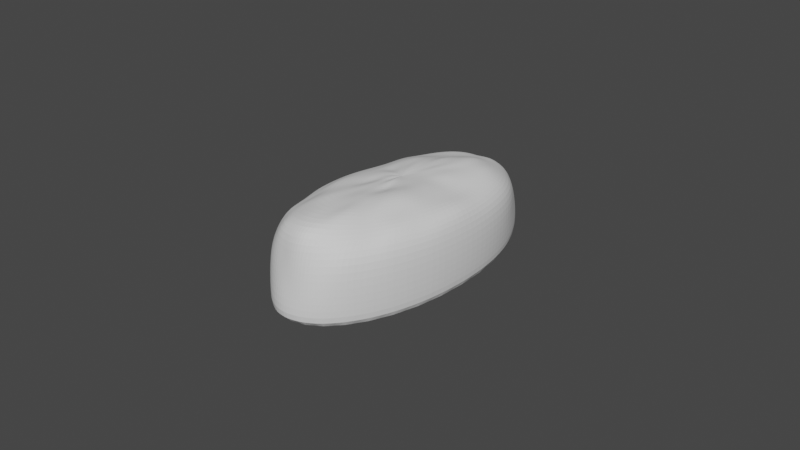 # Source: Bread.blend  (saved by Blender 3.5.10; exported with 4.5.12 LTS)
import bpy
from mathutils import Matrix  # noqa: F401  (used for matrix-valued properties, if any)

bpy.ops.wm.read_factory_settings(use_empty=True)
scene = bpy.context.scene
scene.name = 'Scene'

# ---- collections
col_collection = bpy.data.collections.new('Collection'); scene.collection.children.link(col_collection)

# ---- world
world_world = bpy.data.worlds.new('World'); scene.world = world_world
world_world.use_nodes = True; world_world.node_tree.nodes.clear()
_N = world_world.node_tree.nodes; _L = world_world.node_tree.links
n0 = _N.new('ShaderNodeOutputWorld'); n0.name = 'World Output'; n0.location = (300, 300)
n1 = _N.new('ShaderNodeBackground'); n1.name = 'Background'; n1.location = (10, 300)
n1.inputs[0].default_value = (0.05088, 0.05088, 0.05088, 1.0)
_L.new(n1.outputs[0], n0.inputs[0])
n0.is_active_output = True
world_world.color = (0.05088, 0.05088, 0.05088)
world_world.use_sun_shadow = False
world_world.sun_shadow_jitter_overblur = 0.0

# ---- meshes
me_sphere = bpy.data.meshes.new('Sphere')
me_sphere.from_pydata([(0.001335, 0.9777, 0.2007), (0.003935, 0.9314, 0.01836), (-0.0001362, 0.9103, -0.1277), (0.007562, 0.7181, -0.316), (0.09611, 0.9617, 0.2041), (0.0809, 0.9271, 0.02625), (0.07423, 0.8903, -0.1213), (0.08878, 0.8542, -0.2666), (0.07882, 0.6993, -0.3008), (0.05896, 0.5205, -0.3162), (0.04484, 0.3834, -0.2969), (0.03395, 0.2491, -0.2969), (0.01552, 0.1059, -0.2863), (0.1877, 0.9063, 0.2055), (0.1697, 0.893, 0.03095), (0.177, 0.8674, -0.1211), (0.1704, 0.8115, -0.2595), (0.1451, 0.6662, -0.2751), (0.1104, 0.5046, -0.3219), (0.08325, 0.3636, -0.2967), (0.05775, 0.2388, -0.2947), (0.02624, 0.09984, -0.2864), (0.2722, 0.8161, 0.2077), (0.2675, 0.8232, 0.03342), (0.2651, 0.7909, -0.1198), (0.2362, 0.707, -0.224), (0.2087, 0.6202, -0.2674), (0.1558, 0.4641, -0.3024), (0.1174, 0.3272, -0.2926), (0.08099, 0.213, -0.2819), (0.03637, 0.08916, -0.2885), (0.3464, 0.6945, 0.2113), (0.3496, 0.7067, 0.03553), (0.3368, 0.674, -0.1175), (0.3061, 0.6149, -0.2294), (0.2465, 0.498, -0.232), (0.1998, 0.3877, -0.2899), (0.144, 0.2777, -0.2836), (0.1012, 0.1793, -0.2662), (0.04566, 0.07386, -0.2895), (0.4074, 0.5461, 0.2142), (0.4153, 0.5567, 0.03836), (0.3934, 0.5282, -0.1106), (0.3458, 0.4663, -0.191), (0.293, 0.39, -0.2356), (0.2356, 0.3087, -0.2885), (0.1692, 0.2141, -0.2738), (0.1172, 0.1416, -0.2658), (0.05375, 0.05379, -0.2871), (0.4528, 0.3765, 0.2169), (0.4486, 0.3736, 0.05012), (0.4223, 0.3522, -0.0875), (0.3909, 0.3254, -0.2041), (0.3161, 0.2637, -0.2242), (0.2608, 0.2099, -0.2779), (0.1877, 0.1495, -0.265), (0.1283, 0.08831, -0.2748), (0.06028, 0.03073, -0.2803), (0.4811, 0.1923, 0.2206), (0.4746, 0.1887, 0.05394), (0.4485, 0.1766, -0.08951), (0.402, 0.1653, -0.1824), (0.3344, 0.1337, -0.2293), (0.2697, 0.1037, -0.2495), (0.2007, 0.07011, -0.2594), (0.1358, 0.03576, -0.2764), (0.06466, 0.006029, -0.2785), (0.4908, 0.0004786, 0.2232), (0.4802, 0.002509, 0.05821), (0.4744, 0.001967, -0.1057), (0.4003, 0.004024, -0.1686), (0.3368, 0.001628, -0.2149), (0.2728, -0.004098, -0.2342), (0.2037, -0.009817, -0.2564), (0.139, -0.01904, -0.2683), (0.06665, -0.01853, -0.2794), (0.4898, -0.1925, 0.2256), (0.4628, -0.1817, 0.05994), (0.45, -0.1755, -0.0823), (0.3892, -0.151, -0.1528), (0.3301, -0.1301, -0.1983), (0.2635, -0.1094, -0.2223), (0.1981, -0.0881, -0.2528), (0.1329, -0.06777, -0.2498), (0.06599, -0.04213, -0.276), (0.4337, -0.3571, 0.2113), (0.4369, -0.3509, 0.06686), (0.4296, -0.349, -0.08568), (0.3685, -0.302, -0.1479), (0.3058, -0.2542, -0.1897), (0.2475, -0.2098, -0.2191), (0.1887, -0.1626, -0.2499), (0.1275, -0.1158, -0.253), (0.06259, -0.06373, -0.2747), (0.4029, -0.5427, 0.2213), (0.3964, -0.5447, 0.06202), (0.3779, -0.4957, -0.07573), (0.3395, -0.4469, -0.1604), (0.2806, -0.3762, -0.1951), (0.2271, -0.3086, -0.2263), (0.174, -0.2329, -0.2486), (0.1184, -0.1602, -0.2589), (0.05767, -0.08527, -0.2737), (0.3385, -0.6789, 0.2182), (0.3198, -0.6741, 0.0585), (0.3482, -0.6514, -0.1045), (0.2916, -0.5579, -0.1478), (0.2358, -0.4677, -0.1791), (0.195, -0.3959, -0.2191), (0.1513, -0.2978, -0.258), (0.1036, -0.1998, -0.2597), (0.05121, -0.1026, -0.2765), (0.2678, -0.7986, 0.2344), (0.2539, -0.7971, 0.05551), (0.278, -0.7446, -0.08564), (0.2406, -0.6617, -0.1572), (0.1855, -0.5443, -0.1763), (0.1512, -0.4559, -0.2078), (0.1218, -0.3481, -0.2497), (0.08416, -0.2327, -0.2666), (0.04387, -0.1175, -0.2777), (0.1832, -0.9058, 0.2208), (0.1788, -0.9076, 0.05872), (0.1703, -0.8165, -0.06825), (0.1664, -0.7389, -0.1656), (0.1291, -0.6092, -0.1782), (0.104, -0.502, -0.2068), (0.0861, -0.3834, -0.2432), (0.06018, -0.2569, -0.2704), (0.03397, -0.129, -0.277), (0.08532, -0.9329, 0.1993), (0.08782, -0.9418, 0.06576), (0.08942, -0.8955, -0.07626), (0.08072, -0.7728, -0.1597), (0.06458, -0.6612, -0.1796), (0.05307, -0.5371, -0.2061), (0.04578, -0.4066, -0.2453), (0.03372, -0.2722, -0.2667), (0.0216, -0.1348, -0.2769), (-0.002165, -0.9421, 0.1887), (-0.003459, -0.9445, 0.06994), (-0.003863, -0.8802, -0.04911), (-0.00281, -0.7812, -0.1572), (-0.001674, -0.6712, -0.1826), (0.0003732, -0.5464, -0.219), (0.0066, -0.4194, -0.2645), (0.006549, -0.2778, -0.2678), (0.00871, -0.1376, -0.2747), (-0.08813, -0.9437, 0.198), (-0.08398, -0.935, 0.07103), (-0.0896, -0.8864, -0.07166), (-0.08243, -0.7864, -0.1705), (-0.06689, -0.663, -0.1916), (-0.05508, -0.5607, -0.2317), (-0.03462, -0.412, -0.2662), (-0.02078, -0.2741, -0.2696), (-0.004174, -0.1357, -0.2733), (-0.1908, -0.911, 0.2214), (-0.1751, -0.8996, 0.06369), (-0.1691, -0.8502, -0.0871), (-0.1539, -0.7399, -0.159), (-0.1324, -0.6323, -0.2089), (-0.1131, -0.5497, -0.2595), (-0.07978, -0.3914, -0.2692), (-0.04708, -0.2599, -0.2701), (-0.01626, -0.1291, -0.273), (-0.275, -0.8208, 0.2252), (-0.258, -0.8176, 0.05627), (-0.2372, -0.7697, -0.08824), (-0.2254, -0.6756, -0.1701), (-0.1951, -0.5746, -0.2249), (-0.1586, -0.4724, -0.2659), (-0.1202, -0.3516, -0.2731), (-0.06889, -0.2346, -0.2783), (-0.02673, -0.1183, -0.2718), (-0.3459, -0.6941, 0.223), (-0.3307, -0.696, 0.05458), (-0.328, -0.6791, -0.1006), (-0.2942, -0.5831, -0.1824), (-0.2529, -0.4943, -0.2506), (-0.1971, -0.3916, -0.2603), (-0.1463, -0.299, -0.2671), (-0.0854, -0.202, -0.2784), (-0.03432, -0.1036, -0.2716), (0.006948, -0.0166, -0.2736), (-0.4061, -0.5451, 0.2231), (-0.408, -0.5538, 0.05328), (-0.405, -0.5446, -0.1115), (-0.3524, -0.4735, -0.2047), (-0.2907, -0.3869, -0.2445), (-0.2298, -0.3165, -0.2576), (-0.162, -0.2362, -0.2756), (-0.09835, -0.1623, -0.2757), (-0.04007, -0.08562, -0.2731), (-0.4505, -0.3753, 0.221), (-0.4593, -0.3827, 0.04986), (-0.4503, -0.3755, -0.1167), (-0.3874, -0.3254, -0.202), (-0.3162, -0.2748, -0.2346), (-0.2453, -0.2171, -0.2582), (-0.1748, -0.1659, -0.2792), (-0.1075, -0.1165, -0.2737), (-0.04505, -0.0649, -0.2747), (-0.4776, -0.1912, 0.2159), (-0.4864, -0.1949, 0.04545), (-0.4762, -0.1911, -0.1214), (-0.4116, -0.1638, -0.2061), (-0.3302, -0.1372, -0.2245), (-0.2583, -0.1163, -0.2493), (-0.1817, -0.09028, -0.2704), (-0.1136, -0.06702, -0.2774), (-0.0485, -0.04181, -0.2757), (-0.4865, 0.0001494, 0.2113), (-0.4949, 0.0002622, 0.03899), (-0.4839, 0.0004845, -0.1292), (-0.4385, 0.004805, -0.231), (-0.3366, -0.006218, -0.2377), (-0.2605, -0.01014, -0.2642), (-0.1846, -0.01295, -0.2817), (-0.1174, -0.01588, -0.281), (-0.05003, -0.01749, -0.2777), (-0.477, 0.1915, 0.2087), (-0.485, 0.1953, 0.03195), (-0.4743, 0.1917, -0.1419), (-0.4269, 0.1727, -0.2288), (-0.3337, 0.1264, -0.2571), (-0.2553, 0.09575, -0.2784), (-0.1826, 0.06333, -0.291), (-0.1167, 0.03497, -0.2845), (-0.0497, 0.006668, -0.2793), (-0.4494, 0.3754, 0.2055), (-0.457, 0.3828, 0.0255), (-0.4468, 0.3755, -0.153), (-0.3889, 0.3232, -0.2295), (-0.311, 0.2505, -0.2765), (-0.2431, 0.1976, -0.2988), (-0.1728, 0.1418, -0.3018), (-0.108, 0.08753, -0.2852), (-0.04703, 0.02985, -0.2825), (-0.4046, 0.5449, 0.2019), (-0.4117, 0.5556, 0.01696), (-0.4027, 0.545, -0.1657), (-0.3508, 0.4719, -0.2617), (-0.2778, 0.3664, -0.2669), (-0.2212, 0.2809, -0.3101), (-0.1589, 0.2011, -0.3128), (-0.0964, 0.1296, -0.2894), (-0.04162, 0.05193, -0.2869), (-0.3443, 0.6935, 0.1982), (-0.3505, 0.7071, 0.00959), (-0.3404, 0.6879, -0.1722), (-0.2867, 0.5734, -0.2386), (-0.2294, 0.4865, -0.2922), (-0.1857, 0.3687, -0.3198), (-0.1313, 0.2591, -0.3187), (-0.08148, 0.1647, -0.2873), (-0.03389, 0.07218, -0.2916), (-0.2706, 0.8155, 0.1953), (-0.2721, 0.8285, 0.004487), (-0.2769, 0.8113, -0.1789), (-0.238, 0.695, -0.2628), (-0.1933, 0.5451, -0.2971), (-0.1447, 0.4573, -0.3096), (-0.09986, 0.3083, -0.3193), (-0.06439, 0.1956, -0.2789), (-0.02512, 0.09014, -0.298), (-0.1862, 0.906, 0.1959), (-0.1782, 0.9149, 0.004662), (-0.1622, 0.8772, -0.1664), (-0.186, 0.7738, -0.2604), (-0.1296, 0.6427, -0.3331), (-0.1011, 0.4882, -0.3195), (-0.06762, 0.3511, -0.3141), (-0.04228, 0.2245, -0.2846), (-0.01611, 0.1018, -0.3003), (-0.09342, 0.959, 0.1964), (-0.08164, 0.9382, 0.009888), (-0.06621, 0.9008, -0.1401), (-0.08514, 0.8721, -0.301), (-0.06653, 0.6861, -0.3102), (-0.04671, 0.5134, -0.3112), (-0.029, 0.3777, -0.3165), (-0.0175, 0.2426, -0.2919), (-0.00652, 0.1072, -0.296), (0.005576, 0.8738, -0.2816), (0.007412, 0.5258, -0.3106), (0.008119, 0.3894, -0.3059), (0.008659, 0.2502, -0.2959), (0.004543, 0.1081, -0.2892), (0.09255, 0.927, 0.3185), (0.1811, 0.8738, 0.3201), (0.2628, 0.7872, 0.323), (0.3346, 0.6701, 0.3266), (0.3937, 0.5271, 0.3295), (0.4377, 0.3636, 0.3329), (0.465, 0.1858, 0.3367), (0.4744, 0.0007655, 0.3393), (0.4654, -0.1845, 0.3409), (0.4548, -0.378, 0.3122), (0.4167, -0.5577, 0.3147), (0.3443, -0.6881, 0.3552), (0.2731, -0.8094, 0.3974), (0.1812, -0.8782, 0.3493), (0.09336, -0.938, 0.3655), (0.0009602, -0.9601, 0.3809), (-0.09371, -0.9374, 0.3708), (-0.1837, -0.8795, 0.3595), (-0.2626, -0.7872, 0.3475), (-0.333, -0.6681, 0.3436), (-0.3909, -0.5247, 0.3431), (-0.4337, -0.3613, 0.3408), (-0.4598, -0.1842, 0.3364), (-0.4682, -6.566e-05, 0.3318), (-0.459, 0.184, 0.3283), (-0.4324, 0.3609, 0.3256), (-0.3893, 0.524, 0.3229), (-0.3312, 0.6671, 0.3199), (-0.2603, 0.7847, 0.3173), (-0.1792, 0.8722, 0.3163), (-0.0911, 0.9262, 0.3164), (0.0006786, 0.9447, 0.3176)], [], [(286, 285, 9, 10), (287, 286, 10, 11), (288, 287, 11, 12), (1, 0, 4, 5), (184, 288, 12), (2, 1, 5, 6), (284, 2, 6, 7), (3, 284, 7, 8), (285, 3, 8, 9), (9, 8, 17, 18), (10, 9, 18, 19), (11, 10, 19, 20), (12, 11, 20, 21), (5, 4, 13, 14), (184, 12, 21), (6, 5, 14, 15), (7, 6, 15, 16), (8, 7, 16, 17), (291, 290, 289, 320, 319, 318, 317, 316, 315, 314, 313, 312, 311, 310, 309, 308, 307, 306, 305, 304, 303, 302, 301, 300, 299, 298, 297, 296, 295, 294, 293, 292), (184, 21, 30), (15, 14, 23, 24), (16, 15, 24, 25), (17, 16, 25, 26), (18, 17, 26, 27), (19, 18, 27, 28), (20, 19, 28, 29), (21, 20, 29, 30), (14, 13, 22, 23), (28, 27, 36, 37), (29, 28, 37, 38), (30, 29, 38, 39), (23, 22, 31, 32), (184, 30, 39), (24, 23, 32, 33), (25, 24, 33, 34), (26, 25, 34, 35), (27, 26, 35, 36), (33, 32, 41, 42), (34, 33, 42, 43), (35, 34, 43, 44), (36, 35, 44, 45), (37, 36, 45, 46), (38, 37, 46, 47), (39, 38, 47, 48), (32, 31, 40, 41), (184, 39, 48), (46, 45, 54, 55), (47, 46, 55, 56), (48, 47, 56, 57), (41, 40, 49, 50), (184, 48, 57), (42, 41, 50, 51), (43, 42, 51, 52), (44, 43, 52, 53), (45, 44, 53, 54), (52, 51, 60, 61), (53, 52, 61, 62), (54, 53, 62, 63), (55, 54, 63, 64), (56, 55, 64, 65), (57, 56, 65, 66), (50, 49, 58, 59), (184, 57, 66), (51, 50, 59, 60), (65, 64, 73, 74), (66, 65, 74, 75), (59, 58, 67, 68), (184, 66, 75), (60, 59, 68, 69), (61, 60, 69, 70), (62, 61, 70, 71), (63, 62, 71, 72), (64, 63, 72, 73), (71, 70, 79, 80), (72, 71, 80, 81), (73, 72, 81, 82), (74, 73, 82, 83), (75, 74, 83, 84), (68, 67, 76, 77), (184, 75, 84), (69, 68, 77, 78), (70, 69, 78, 79), (84, 83, 92, 93), (77, 76, 85, 86), (184, 84, 93), (78, 77, 86, 87), (79, 78, 87, 88), (80, 79, 88, 89), (81, 80, 89, 90), (82, 81, 90, 91), (83, 82, 91, 92), (89, 88, 97, 98), (90, 89, 98, 99), (91, 90, 99, 100), (92, 91, 100, 101), (93, 92, 101, 102), (86, 85, 94, 95), (184, 93, 102), (87, 86, 95, 96), (88, 87, 96, 97), (102, 101, 110, 111), (95, 94, 103, 104), (184, 102, 111), (96, 95, 104, 105), (97, 96, 105, 106), (98, 97, 106, 107), (99, 98, 107, 108), (100, 99, 108, 109), (101, 100, 109, 110), (108, 107, 116, 117), (109, 108, 117, 118), (110, 109, 118, 119), (111, 110, 119, 120), (104, 103, 112, 113), (184, 111, 120), (105, 104, 113, 114), (106, 105, 114, 115), (107, 106, 115, 116), (113, 112, 121, 122), (184, 120, 129), (114, 113, 122, 123), (115, 114, 123, 124), (116, 115, 124, 125), (117, 116, 125, 126), (118, 117, 126, 127), (119, 118, 127, 128), (120, 119, 128, 129), (126, 125, 134, 135), (127, 126, 135, 136), (128, 127, 136, 137), (129, 128, 137, 138), (122, 121, 130, 131), (184, 129, 138), (123, 122, 131, 132), (124, 123, 132, 133), (125, 124, 133, 134), (184, 138, 147), (132, 131, 140, 141), (133, 132, 141, 142), (134, 133, 142, 143), (135, 134, 143, 144), (136, 135, 144, 145), (137, 136, 145, 146), (138, 137, 146, 147), (131, 130, 139, 140), (145, 144, 153, 154), (146, 145, 154, 155), (147, 146, 155, 156), (140, 139, 148, 149), (184, 147, 156), (141, 140, 149, 150), (142, 141, 150, 151), (143, 142, 151, 152), (144, 143, 152, 153), (151, 150, 159, 160), (152, 151, 160, 161), (153, 152, 161, 162), (154, 153, 162, 163), (155, 154, 163, 164), (156, 155, 164, 165), (149, 148, 157, 158), (184, 156, 165), (150, 149, 158, 159), (164, 163, 172, 173), (165, 164, 173, 174), (158, 157, 166, 167), (184, 165, 174), (159, 158, 167, 168), (160, 159, 168, 169), (161, 160, 169, 170), (162, 161, 170, 171), (163, 162, 171, 172), (169, 168, 177, 178), (170, 169, 178, 179), (171, 170, 179, 180), (172, 171, 180, 181), (173, 172, 181, 182), (174, 173, 182, 183), (167, 166, 175, 176), (184, 174, 183), (168, 167, 176, 177), (182, 181, 191, 192), (183, 182, 192, 193), (176, 175, 185, 186), (184, 183, 193), (177, 176, 186, 187), (178, 177, 187, 188), (179, 178, 188, 189), (180, 179, 189, 190), (181, 180, 190, 191), (189, 188, 197, 198), (190, 189, 198, 199), (191, 190, 199, 200), (192, 191, 200, 201), (193, 192, 201, 202), (186, 185, 194, 195), (184, 193, 202), (187, 186, 195, 196), (188, 187, 196, 197), (202, 201, 210, 211), (195, 194, 203, 204), (184, 202, 211), (196, 195, 204, 205), (197, 196, 205, 206), (198, 197, 206, 207), (199, 198, 207, 208), (200, 199, 208, 209), (201, 200, 209, 210), (207, 206, 215, 216), (208, 207, 216, 217), (209, 208, 217, 218), (210, 209, 218, 219), (211, 210, 219, 220), (204, 203, 212, 213), (184, 211, 220), (205, 204, 213, 214), (206, 205, 214, 215), (220, 219, 228, 229), (213, 212, 221, 222), (184, 220, 229), (214, 213, 222, 223), (215, 214, 223, 224), (216, 215, 224, 225), (217, 216, 225, 226), (218, 217, 226, 227), (219, 218, 227, 228), (226, 225, 234, 235), (227, 226, 235, 236), (228, 227, 236, 237), (229, 228, 237, 238), (222, 221, 230, 231), (184, 229, 238), (223, 222, 231, 232), (224, 223, 232, 233), (225, 224, 233, 234), (184, 238, 247), (232, 231, 240, 241), (233, 232, 241, 242), (234, 233, 242, 243), (235, 234, 243, 244), (236, 235, 244, 245), (237, 236, 245, 246), (238, 237, 246, 247), (231, 230, 239, 240), (245, 244, 253, 254), (246, 245, 254, 255), (247, 246, 255, 256), (240, 239, 248, 249), (184, 247, 256), (241, 240, 249, 250), (242, 241, 250, 251), (243, 242, 251, 252), (244, 243, 252, 253), (250, 249, 258, 259), (251, 250, 259, 260), (252, 251, 260, 261), (253, 252, 261, 262), (254, 253, 262, 263), (255, 254, 263, 264), (256, 255, 264, 265), (249, 248, 257, 258), (184, 256, 265), (263, 262, 271, 272), (264, 263, 272, 273), (265, 264, 273, 274), (258, 257, 266, 267), (184, 265, 274), (259, 258, 267, 268), (260, 259, 268, 269), (261, 260, 269, 270), (262, 261, 270, 271), (269, 268, 277, 278), (270, 269, 278, 279), (271, 270, 279, 280), (272, 271, 280, 281), (273, 272, 281, 282), (274, 273, 282, 283), (267, 266, 275, 276), (184, 274, 283), (268, 267, 276, 277), (282, 281, 286, 287), (283, 282, 287, 288), (276, 275, 0, 1), (184, 283, 288), (277, 276, 1, 2), (278, 277, 2, 284), (279, 278, 284, 3), (280, 279, 3, 285), (281, 280, 285, 286), (275, 319, 320, 0), (266, 318, 319, 275), (257, 317, 318, 266), (248, 316, 317, 257), (239, 315, 316, 248), (230, 314, 315, 239), (221, 313, 314, 230), (212, 312, 313, 221), (203, 311, 312, 212), (194, 310, 311, 203), (185, 309, 310, 194), (175, 308, 309, 185), (166, 307, 308, 175), (157, 306, 307, 166), (148, 305, 306, 157), (139, 304, 305, 148), (130, 303, 304, 139), (121, 302, 303, 130), (112, 301, 302, 121), (103, 300, 301, 112), (94, 299, 300, 103), (85, 298, 299, 94), (76, 297, 298, 85), (67, 296, 297, 76), (58, 295, 296, 67), (49, 294, 295, 58), (40, 293, 294, 49), (31, 292, 293, 40), (22, 291, 292, 31), (13, 290, 291, 22), (0, 320, 289, 4), (4, 289, 290, 13)])
_uv = me_sphere.uv_layers.new(name='UVMap')
_uv.uv.foreach_set('vector', [0.75, 0.1875, 0.75, 0.25, 0.7188, 0.25, 0.7188, 0.1875, 0.75, 0.125, 0.75, 0.1875, 0.7188, 0.1875, 0.7188, 0.125, 0.75, 0.0625, 0.75, 0.125, 0.7188, 0.125, 0.7188, 0.0625, 0.75, 0.5, 0.75, 0.5625, 0.7188, 0.5625, 0.7188, 0.5, 0.7344, 0.0, 0.75, 0.0625, 0.7188, 0.0625, 0.75, 0.4375, 0.75, 0.5, 0.7188, 0.5, 0.7188, 0.4375, 0.75, 0.375, 0.75, 0.4375, 0.7188, 0.4375, 0.7188, 0.375, 0.75, 0.3125, 0.75, 0.375, 0.7188, 0.375, 0.7188, 0.3125, 0.75, 0.25, 0.75, 0.3125, 0.7188, 0.3125, 0.7188, 0.25, 0.7188, 0.25, 0.7188, 0.3125, 0.6875, 0.3125, 0.6875, 0.25, 0.7188, 0.1875, 0.7188, 0.25, 0.6875, 0.25, 0.6875, 0.1875, 0.7188, 0.125, 0.7188, 0.1875, 0.6875, 0.1875, 0.6875, 0.125, 0.7188, 0.0625, 0.7188, 0.125, 0.6875, 0.125, 0.6875, 0.0625, 0.7188, 0.5, 0.7188, 0.5625, 0.6875, 0.5625, 0.6875, 0.5, 0.7031, 0.0, 0.7188, 0.0625, 0.6875, 0.0625, 0.7188, 0.4375, 0.7188, 0.5, 0.6875, 0.5, 0.6875, 0.4375, 0.7188, 0.375, 0.7188, 0.4375, 0.6875, 0.4375, 0.6875, 0.375, 0.7188, 0.3125, 0.7188, 0.375, 0.6875, 0.375, 0.6875, 0.3125, 0.6562, 0.6009, 0.6875, 0.6012, 0.7188, 0.6016, 0.75, 0.602, 0.7812, 0.6024, 0.8125, 0.6028, 0.8438, 0.6032, 0.875, 0.6035, 0.9062, 0.6037, 0.9375, 0.6039, 0.9688, 0.604, 0.0, 0.6041, 0.03125, 0.604, 0.0625, 0.6039, 0.09375, 0.6037, 0.125, 0.6035, 0.1563, 0.6032, 0.1875, 0.6028, 0.2188, 0.6024, 0.25, 0.602, 0.2812, 0.6016, 0.3125, 0.6012, 0.3438, 0.6009, 0.375, 0.6006, 0.4062, 0.6003, 0.4375, 0.6001, 0.4688, 0.6, 0.5, 0.6, 0.5312, 0.6, 0.5625, 0.6001, 0.5938, 0.6003, 0.625, 0.6006, 0.6719, 0.0, 0.6875, 0.0625, 0.6562, 0.0625, 0.6875, 0.4375, 0.6875, 0.5, 0.6562, 0.5, 0.6562, 0.4375, 0.6875, 0.375, 0.6875, 0.4375, 0.6562, 0.4375, 0.6562, 0.375, 0.6875, 0.3125, 0.6875, 0.375, 0.6562, 0.375, 0.6562, 0.3125, 0.6875, 0.25, 0.6875, 0.3125, 0.6562, 0.3125, 0.6562, 0.25, 0.6875, 0.1875, 0.6875, 0.25, 0.6562, 0.25, 0.6562, 0.1875, 0.6875, 0.125, 0.6875, 0.1875, 0.6562, 0.1875, 0.6562, 0.125, 0.6875, 0.0625, 0.6875, 0.125, 0.6562, 0.125, 0.6562, 0.0625, 0.6875, 0.5, 0.6875, 0.5625, 0.6562, 0.5625, 0.6562, 0.5, 0.6562, 0.1875, 0.6562, 0.25, 0.625, 0.25, 0.625, 0.1875, 0.6562, 0.125, 0.6562, 0.1875, 0.625, 0.1875, 0.625, 0.125, 0.6562, 0.0625, 0.6562, 0.125, 0.625, 0.125, 0.625, 0.0625, 0.6562, 0.5, 0.6562, 0.5625, 0.625, 0.5625, 0.625, 0.5, 0.6406, 0.0, 0.6562, 0.0625, 0.625, 0.0625, 0.6562, 0.4375, 0.6562, 0.5, 0.625, 0.5, 0.625, 0.4375, 0.6562, 0.375, 0.6562, 0.4375, 0.625, 0.4375, 0.625, 0.375, 0.6562, 0.3125, 0.6562, 0.375, 0.625, 0.375, 0.625, 0.3125, 0.6562, 0.25, 0.6562, 0.3125, 0.625, 0.3125, 0.625, 0.25, 0.625, 0.4375, 0.625, 0.5, 0.5938, 0.5, 0.5938, 0.4375, 0.625, 0.375, 0.625, 0.4375, 0.5938, 0.4375, 0.5938, 0.375, 0.625, 0.3125, 0.625, 0.375, 0.5938, 0.375, 0.5938, 0.3125, 0.625, 0.25, 0.625, 0.3125, 0.5938, 0.3125, 0.5938, 0.25, 0.625, 0.1875, 0.625, 0.25, 0.5938, 0.25, 0.5938, 0.1875, 0.625, 0.125, 0.625, 0.1875, 0.5938, 0.1875, 0.5938, 0.125, 0.625, 0.0625, 0.625, 0.125, 0.5938, 0.125, 0.5938, 0.0625, 0.625, 0.5, 0.625, 0.5625, 0.5938, 0.5625, 0.5938, 0.5, 0.6094, 0.0, 0.625, 0.0625, 0.5938, 0.0625, 0.5938, 0.1875, 0.5938, 0.25, 0.5625, 0.25, 0.5625, 0.1875, 0.5938, 0.125, 0.5938, 0.1875, 0.5625, 0.1875, 0.5625, 0.125, 0.5938, 0.0625, 0.5938, 0.125, 0.5625, 0.125, 0.5625, 0.0625, 0.5938, 0.5, 0.5938, 0.5625, 0.5625, 0.5625, 0.5625, 0.5, 0.5781, 0.0, 0.5938, 0.0625, 0.5625, 0.0625, 0.5938, 0.4375, 0.5938, 0.5, 0.5625, 0.5, 0.5625, 0.4375, 0.5938, 0.375, 0.5938, 0.4375, 0.5625, 0.4375, 0.5625, 0.375, 0.5938, 0.3125, 0.5938, 0.375, 0.5625, 0.375, 0.5625, 0.3125, 0.5938, 0.25, 0.5938, 0.3125, 0.5625, 0.3125, 0.5625, 0.25, 0.5625, 0.375, 0.5625, 0.4375, 0.5312, 0.4375, 0.5312, 0.375, 0.5625, 0.3125, 0.5625, 0.375, 0.5312, 0.375, 0.5312, 0.3125, 0.5625, 0.25, 0.5625, 0.3125, 0.5312, 0.3125, 0.5312, 0.25, 0.5625, 0.1875, 0.5625, 0.25, 0.5312, 0.25, 0.5312, 0.1875, 0.5625, 0.125, 0.5625, 0.1875, 0.5312, 0.1875, 0.5312, 0.125, 0.5625, 0.0625, 0.5625, 0.125, 0.5312, 0.125, 0.5312, 0.0625, 0.5625, 0.5, 0.5625, 0.5625, 0.5312, 0.5625, 0.5312, 0.5, 0.5469, 0.0, 0.5625, 0.0625, 0.5312, 0.0625, 0.5625, 0.4375, 0.5625, 0.5, 0.5312, 0.5, 0.5312, 0.4375, 0.5312, 0.125, 0.5312, 0.1875, 0.5, 0.1875, 0.5, 0.125, 0.5312, 0.0625, 0.5312, 0.125, 0.5, 0.125, 0.5, 0.0625, 0.5312, 0.5, 0.5312, 0.5625, 0.5, 0.5625, 0.5, 0.5, 0.5156, 0.0, 0.5312, 0.0625, 0.5, 0.0625, 0.5312, 0.4375, 0.5312, 0.5, 0.5, 0.5, 0.5, 0.4375, 0.5312, 0.375, 0.5312, 0.4375, 0.5, 0.4375, 0.5, 0.375, 0.5312, 0.3125, 0.5312, 0.375, 0.5, 0.375, 0.5, 0.3125, 0.5312, 0.25, 0.5312, 0.3125, 0.5, 0.3125, 0.5, 0.25, 0.5312, 0.1875, 0.5312, 0.25, 0.5, 0.25, 0.5, 0.1875, 0.5, 0.3125, 0.5, 0.375, 0.4688, 0.375, 0.4687, 0.3125, 0.5, 0.25, 0.5, 0.3125, 0.4687, 0.3125, 0.4688, 0.25, 0.5, 0.1875, 0.5, 0.25, 0.4688, 0.25, 0.4688, 0.1875, 0.5, 0.125, 0.5, 0.1875, 0.4688, 0.1875, 0.4688, 0.125, 0.5, 0.0625, 0.5, 0.125, 0.4688, 0.125, 0.4688, 0.0625, 0.5, 0.5, 0.5, 0.5625, 0.4688, 0.5625, 0.4687, 0.5, 0.4844, 0.0, 0.5, 0.0625, 0.4688, 0.0625, 0.5, 0.4375, 0.5, 0.5, 0.4687, 0.5, 0.4688, 0.4375, 0.5, 0.375, 0.5, 0.4375, 0.4688, 0.4375, 0.4688, 0.375, 0.4688, 0.0625, 0.4688, 0.125, 0.4375, 0.125, 0.4375, 0.0625, 0.4687, 0.5, 0.4688, 0.5625, 0.4375, 0.5625, 0.4375, 0.5, 0.4531, 0.0, 0.4688, 0.0625, 0.4375, 0.0625, 0.4688, 0.4375, 0.4687, 0.5, 0.4375, 0.5, 0.4375, 0.4375, 0.4688, 0.375, 0.4688, 0.4375, 0.4375, 0.4375, 0.4375, 0.375, 0.4687, 0.3125, 0.4688, 0.375, 0.4375, 0.375, 0.4375, 0.3125, 0.4688, 0.25, 0.4687, 0.3125, 0.4375, 0.3125, 0.4375, 0.25, 0.4688, 0.1875, 0.4688, 0.25, 0.4375, 0.25, 0.4375, 0.1875, 0.4688, 0.125, 0.4688, 0.1875, 0.4375, 0.1875, 0.4375, 0.125, 0.4375, 0.3125, 0.4375, 0.375, 0.4062, 0.375, 0.4062, 0.3125, 0.4375, 0.25, 0.4375, 0.3125, 0.4062, 0.3125, 0.4062, 0.25, 0.4375, 0.1875, 0.4375, 0.25, 0.4062, 0.25, 0.4062, 0.1875, 0.4375, 0.125, 0.4375, 0.1875, 0.4062, 0.1875, 0.4062, 0.125, 0.4375, 0.0625, 0.4375, 0.125, 0.4062, 0.125, 0.4062, 0.0625, 0.4375, 0.5, 0.4375, 0.5625, 0.4062, 0.5625, 0.4062, 0.5, 0.4219, 0.0, 0.4375, 0.0625, 0.4062, 0.0625, 0.4375, 0.4375, 0.4375, 0.5, 0.4062, 0.5, 0.4062, 0.4375, 0.4375, 0.375, 0.4375, 0.4375, 0.4062, 0.4375, 0.4062, 0.375, 0.4062, 0.0625, 0.4062, 0.125, 0.375, 0.125, 0.375, 0.0625, 0.4062, 0.5, 0.4062, 0.5625, 0.375, 0.5625, 0.375, 0.5, 0.3906, 0.0, 0.4062, 0.0625, 0.375, 0.0625, 0.4062, 0.4375, 0.4062, 0.5, 0.375, 0.5, 0.375, 0.4375, 0.4062, 0.375, 0.4062, 0.4375, 0.375, 0.4375, 0.375, 0.375, 0.4062, 0.3125, 0.4062, 0.375, 0.375, 0.375, 0.375, 0.3125, 0.4062, 0.25, 0.4062, 0.3125, 0.375, 0.3125, 0.375, 0.25, 0.4062, 0.1875, 0.4062, 0.25, 0.375, 0.25, 0.375, 0.1875, 0.4062, 0.125, 0.4062, 0.1875, 0.375, 0.1875, 0.375, 0.125, 0.375, 0.25, 0.375, 0.3125, 0.3438, 0.3125, 0.3438, 0.25, 0.375, 0.1875, 0.375, 0.25, 0.3438, 0.25, 0.3438, 0.1875, 0.375, 0.125, 0.375, 0.1875, 0.3438, 0.1875, 0.3438, 0.125, 0.375, 0.0625, 0.375, 0.125, 0.3438, 0.125, 0.3438, 0.0625, 0.375, 0.5, 0.375, 0.5625, 0.3438, 0.5625, 0.3437, 0.5, 0.3594, 0.0, 0.375, 0.0625, 0.3438, 0.0625, 0.375, 0.4375, 0.375, 0.5, 0.3437, 0.5, 0.3438, 0.4375, 0.375, 0.375, 0.375, 0.4375, 0.3438, 0.4375, 0.3438, 0.375, 0.375, 0.3125, 0.375, 0.375, 0.3438, 0.375, 0.3438, 0.3125, 0.3437, 0.5, 0.3438, 0.5625, 0.3125, 0.5625, 0.3125, 0.5, 0.3281, 0.0, 0.3438, 0.0625, 0.3125, 0.0625, 0.3438, 0.4375, 0.3437, 0.5, 0.3125, 0.5, 0.3125, 0.4375, 0.3438, 0.375, 0.3438, 0.4375, 0.3125, 0.4375, 0.3125, 0.375, 0.3438, 0.3125, 0.3438, 0.375, 0.3125, 0.375, 0.3125, 0.3125, 0.3438, 0.25, 0.3438, 0.3125, 0.3125, 0.3125, 0.3125, 0.25, 0.3438, 0.1875, 0.3438, 0.25, 0.3125, 0.25, 0.3125, 0.1875, 0.3438, 0.125, 0.3438, 0.1875, 0.3125, 0.1875, 0.3125, 0.125, 0.3438, 0.0625, 0.3438, 0.125, 0.3125, 0.125, 0.3125, 0.0625, 0.3125, 0.25, 0.3125, 0.3125, 0.2812, 0.3125, 0.2812, 0.25, 0.3125, 0.1875, 0.3125, 0.25, 0.2812, 0.25, 0.2812, 0.1875, 0.3125, 0.125, 0.3125, 0.1875, 0.2812, 0.1875, 0.2812, 0.125, 0.3125, 0.0625, 0.3125, 0.125, 0.2812, 0.125, 0.2812, 0.0625, 0.3125, 0.5, 0.3125, 0.5625, 0.2812, 0.5625, 0.2812, 0.5, 0.2969, 0.0, 0.3125, 0.0625, 0.2812, 0.0625, 0.3125, 0.4375, 0.3125, 0.5, 0.2812, 0.5, 0.2812, 0.4375, 0.3125, 0.375, 0.3125, 0.4375, 0.2812, 0.4375, 0.2812, 0.375, 0.3125, 0.3125, 0.3125, 0.375, 0.2812, 0.375, 0.2812, 0.3125, 0.2656, 0.0, 0.2812, 0.0625, 0.25, 0.0625, 0.2812, 0.4375, 0.2812, 0.5, 0.25, 0.5, 0.25, 0.4375, 0.2812, 0.375, 0.2812, 0.4375, 0.25, 0.4375, 0.25, 0.375, 0.2812, 0.3125, 0.2812, 0.375, 0.25, 0.375, 0.25, 0.3125, 0.2812, 0.25, 0.2812, 0.3125, 0.25, 0.3125, 0.25, 0.25, 0.2812, 0.1875, 0.2812, 0.25, 0.25, 0.25, 0.25, 0.1875, 0.2812, 0.125, 0.2812, 0.1875, 0.25, 0.1875, 0.25, 0.125, 0.2812, 0.0625, 0.2812, 0.125, 0.25, 0.125, 0.25, 0.0625, 0.2812, 0.5, 0.2812, 0.5625, 0.25, 0.5625, 0.25, 0.5, 0.25, 0.1875, 0.25, 0.25, 0.2188, 0.25, 0.2188, 0.1875, 0.25, 0.125, 0.25, 0.1875, 0.2188, 0.1875, 0.2188, 0.125, 0.25, 0.0625, 0.25, 0.125, 0.2188, 0.125, 0.2188, 0.0625, 0.25, 0.5, 0.25, 0.5625, 0.2188, 0.5625, 0.2187, 0.5, 0.2344, 0.0, 0.25, 0.0625, 0.2188, 0.0625, 0.25, 0.4375, 0.25, 0.5, 0.2187, 0.5, 0.2188, 0.4375, 0.25, 0.375, 0.25, 0.4375, 0.2188, 0.4375, 0.2188, 0.375, 0.25, 0.3125, 0.25, 0.375, 0.2188, 0.375, 0.2188, 0.3125, 0.25, 0.25, 0.25, 0.3125, 0.2188, 0.3125, 0.2188, 0.25, 0.2188, 0.375, 0.2188, 0.4375, 0.1875, 0.4375, 0.1875, 0.375, 0.2188, 0.3125, 0.2188, 0.375, 0.1875, 0.375, 0.1875, 0.3125, 0.2188, 0.25, 0.2188, 0.3125, 0.1875, 0.3125, 0.1875, 0.25, 0.2188, 0.1875, 0.2188, 0.25, 0.1875, 0.25, 0.1875, 0.1875, 0.2188, 0.125, 0.2188, 0.1875, 0.1875, 0.1875, 0.1875, 0.125, 0.2188, 0.0625, 0.2188, 0.125, 0.1875, 0.125, 0.1875, 0.0625, 0.2187, 0.5, 0.2188, 0.5625, 0.1875, 0.5625, 0.1875, 0.5, 0.2031, 0.0, 0.2188, 0.0625, 0.1875, 0.0625, 0.2188, 0.4375, 0.2187, 0.5, 0.1875, 0.5, 0.1875, 0.4375, 0.1875, 0.125, 0.1875, 0.1875, 0.1562, 0.1875, 0.1562, 0.125, 0.1875, 0.0625, 0.1875, 0.125, 0.1562, 0.125, 0.1563, 0.0625, 0.1875, 0.5, 0.1875, 0.5625, 0.1562, 0.5625, 0.1562, 0.5, 0.1719, 0.0, 0.1875, 0.0625, 0.1563, 0.0625, 0.1875, 0.4375, 0.1875, 0.5, 0.1562, 0.5, 0.1562, 0.4375, 0.1875, 0.375, 0.1875, 0.4375, 0.1562, 0.4375, 0.1563, 0.375, 0.1875, 0.3125, 0.1875, 0.375, 0.1563, 0.375, 0.1562, 0.3125, 0.1875, 0.25, 0.1875, 0.3125, 0.1562, 0.3125, 0.1562, 0.25, 0.1875, 0.1875, 0.1875, 0.25, 0.1562, 0.25, 0.1562, 0.1875, 0.1563, 0.375, 0.1562, 0.4375, 0.125, 0.4375, 0.125, 0.375, 0.1562, 0.3125, 0.1563, 0.375, 0.125, 0.375, 0.125, 0.3125, 0.1562, 0.25, 0.1562, 0.3125, 0.125, 0.3125, 0.125, 0.25, 0.1562, 0.1875, 0.1562, 0.25, 0.125, 0.25, 0.125, 0.1875, 0.1562, 0.125, 0.1562, 0.1875, 0.125, 0.1875, 0.125, 0.125, 0.1563, 0.0625, 0.1562, 0.125, 0.125, 0.125, 0.125, 0.0625, 0.1562, 0.5, 0.1562, 0.5625, 0.125, 0.5625, 0.125, 0.5, 0.1406, 0.0, 0.1563, 0.0625, 0.125, 0.0625, 0.1562, 0.4375, 0.1562, 0.5, 0.125, 0.5, 0.125, 0.4375, 0.125, 0.125, 0.125, 0.1875, 0.09375, 0.1875, 0.09375, 0.125, 0.125, 0.0625, 0.125, 0.125, 0.09375, 0.125, 0.09375, 0.0625, 0.125, 0.5, 0.125, 0.5625, 0.09375, 0.5625, 0.09375, 0.5, 0.1094, 0.0, 0.125, 0.0625, 0.09375, 0.0625, 0.125, 0.4375, 0.125, 0.5, 0.09375, 0.5, 0.09375, 0.4375, 0.125, 0.375, 0.125, 0.4375, 0.09375, 0.4375, 0.09375, 0.375, 0.125, 0.3125, 0.125, 0.375, 0.09375, 0.375, 0.09375, 0.3125, 0.125, 0.25, 0.125, 0.3125, 0.09375, 0.3125, 0.09375, 0.25, 0.125, 0.1875, 0.125, 0.25, 0.09375, 0.25, 0.09375, 0.1875, 0.09375, 0.3125, 0.09375, 0.375, 0.0625, 0.375, 0.0625, 0.3125, 0.09375, 0.25, 0.09375, 0.3125, 0.0625, 0.3125, 0.0625, 0.25, 0.09375, 0.1875, 0.09375, 0.25, 0.0625, 0.25, 0.0625, 0.1875, 0.09375, 0.125, 0.09375, 0.1875, 0.0625, 0.1875, 0.0625, 0.125, 0.09375, 0.0625, 0.09375, 0.125, 0.0625, 0.125, 0.0625, 0.0625, 0.09375, 0.5, 0.09375, 0.5625, 0.0625, 0.5625, 0.0625, 0.5, 0.07812, 0.0, 0.09375, 0.0625, 0.0625, 0.0625, 0.09375, 0.4375, 0.09375, 0.5, 0.0625, 0.5, 0.0625, 0.4375, 0.09375, 0.375, 0.09375, 0.4375, 0.0625, 0.4375, 0.0625, 0.375, 0.0625, 0.0625, 0.0625, 0.125, 0.03125, 0.125, 0.03125, 0.0625, 0.0625, 0.5, 0.0625, 0.5625, 0.03125, 0.5625, 0.03125, 0.5, 0.04687, 0.0, 0.0625, 0.0625, 0.03125, 0.0625, 0.0625, 0.4375, 0.0625, 0.5, 0.03125, 0.5, 0.03125, 0.4375, 0.0625, 0.375, 0.0625, 0.4375, 0.03125, 0.4375, 0.03125, 0.375, 0.0625, 0.3125, 0.0625, 0.375, 0.03125, 0.375, 0.03125, 0.3125, 0.0625, 0.25, 0.0625, 0.3125, 0.03125, 0.3125, 0.03125, 0.25, 0.0625, 0.1875, 0.0625, 0.25, 0.03125, 0.25, 0.03125, 0.1875, 0.0625, 0.125, 0.0625, 0.1875, 0.03125, 0.1875, 0.03125, 0.125, 0.03125, 0.3125, 0.03125, 0.375, 0.0, 0.375, 0.0, 0.3125, 0.03125, 0.25, 0.03125, 0.3125, 0.0, 0.3125, 0.0, 0.25, 0.03125, 0.1875, 0.03125, 0.25, 0.0, 0.25, 0.0, 0.1875, 0.03125, 0.125, 0.03125, 0.1875, 0.0, 0.1875, 0.0, 0.125, 0.03125, 0.0625, 0.03125, 0.125, 0.0, 0.125, 0.0, 0.0625, 0.03125, 0.5, 0.03125, 0.5625, 0.0, 0.5625, 0.0, 0.5, 0.01562, 0.0, 0.03125, 0.0625, 0.0, 0.0625, 0.03125, 0.4375, 0.03125, 0.5, 0.0, 0.5, 0.0, 0.4375, 0.03125, 0.375, 0.03125, 0.4375, 0.0, 0.4375, 0.0, 0.375, 1.0, 0.0625, 1.0, 0.125, 0.9687, 0.125, 0.9688, 0.0625, 1.0, 0.5, 1.0, 0.5625, 0.9687, 0.5625, 0.9687, 0.5, 0.9844, 0.0, 1.0, 0.0625, 0.9688, 0.0625, 1.0, 0.4375, 1.0, 0.5, 0.9687, 0.5, 0.9687, 0.4375, 1.0, 0.375, 1.0, 0.4375, 0.9687, 0.4375, 0.9688, 0.375, 1.0, 0.3125, 1.0, 0.375, 0.9688, 0.375, 0.9687, 0.3125, 1.0, 0.25, 1.0, 0.3125, 0.9687, 0.3125, 0.9688, 0.25, 1.0, 0.1875, 1.0, 0.25, 0.9688, 0.25, 0.9687, 0.1875, 1.0, 0.125, 1.0, 0.1875, 0.9687, 0.1875, 0.9687, 0.125, 0.9688, 0.25, 0.9687, 0.3125, 0.9375, 0.3125, 0.9375, 0.25, 0.9687, 0.1875, 0.9688, 0.25, 0.9375, 0.25, 0.9375, 0.1875, 0.9687, 0.125, 0.9687, 0.1875, 0.9375, 0.1875, 0.9375, 0.125, 0.9688, 0.0625, 0.9687, 0.125, 0.9375, 0.125, 0.9375, 0.0625, 0.9687, 0.5, 0.9687, 0.5625, 0.9375, 0.5625, 0.9375, 0.5, 0.9531, 0.0, 0.9688, 0.0625, 0.9375, 0.0625, 0.9687, 0.4375, 0.9687, 0.5, 0.9375, 0.5, 0.9375, 0.4375, 0.9688, 0.375, 0.9687, 0.4375, 0.9375, 0.4375, 0.9375, 0.375, 0.9687, 0.3125, 0.9688, 0.375, 0.9375, 0.375, 0.9375, 0.3125, 0.9219, 0.0, 0.9375, 0.0625, 0.9062, 0.0625, 0.9375, 0.4375, 0.9375, 0.5, 0.9062, 0.5, 0.9062, 0.4375, 0.9375, 0.375, 0.9375, 0.4375, 0.9062, 0.4375, 0.9062, 0.375, 0.9375, 0.3125, 0.9375, 0.375, 0.9062, 0.375, 0.9062, 0.3125, 0.9375, 0.25, 0.9375, 0.3125, 0.9062, 0.3125, 0.9062, 0.25, 0.9375, 0.1875, 0.9375, 0.25, 0.9062, 0.25, 0.9062, 0.1875, 0.9375, 0.125, 0.9375, 0.1875, 0.9062, 0.1875, 0.9062, 0.125, 0.9375, 0.0625, 0.9375, 0.125, 0.9062, 0.125, 0.9062, 0.0625, 0.9375, 0.5, 0.9375, 0.5625, 0.9062, 0.5625, 0.9062, 0.5, 0.9062, 0.1875, 0.9062, 0.25, 0.875, 0.25, 0.875, 0.1875, 0.9062, 0.125, 0.9062, 0.1875, 0.875, 0.1875, 0.875, 0.125, 0.9062, 0.0625, 0.9062, 0.125, 0.875, 0.125, 0.875, 0.0625, 0.9062, 0.5, 0.9062, 0.5625, 0.875, 0.5625, 0.875, 0.5, 0.8906, 0.0, 0.9062, 0.0625, 0.875, 0.0625, 0.9062, 0.4375, 0.9062, 0.5, 0.875, 0.5, 0.875, 0.4375, 0.9062, 0.375, 0.9062, 0.4375, 0.875, 0.4375, 0.875, 0.375, 0.9062, 0.3125, 0.9062, 0.375, 0.875, 0.375, 0.875, 0.3125, 0.9062, 0.25, 0.9062, 0.3125, 0.875, 0.3125, 0.875, 0.25, 0.875, 0.4375, 0.875, 0.5, 0.8437, 0.5, 0.8437, 0.4375, 0.875, 0.375, 0.875, 0.4375, 0.8437, 0.4375, 0.8438, 0.375, 0.875, 0.3125, 0.875, 0.375, 0.8438, 0.375, 0.8437, 0.3125, 0.875, 0.25, 0.875, 0.3125, 0.8437, 0.3125, 0.8438, 0.25, 0.875, 0.1875, 0.875, 0.25, 0.8438, 0.25, 0.8437, 0.1875, 0.875, 0.125, 0.875, 0.1875, 0.8437, 0.1875, 0.8438, 0.125, 0.875, 0.0625, 0.875, 0.125, 0.8438, 0.125, 0.8438, 0.0625, 0.875, 0.5, 0.875, 0.5625, 0.8437, 0.5625, 0.8437, 0.5, 0.8594, 0.0, 0.875, 0.0625, 0.8438, 0.0625, 0.8437, 0.1875, 0.8438, 0.25, 0.8125, 0.25, 0.8125, 0.1875, 0.8438, 0.125, 0.8437, 0.1875, 0.8125, 0.1875, 0.8125, 0.125, 0.8438, 0.0625, 0.8438, 0.125, 0.8125, 0.125, 0.8125, 0.0625, 0.8437, 0.5, 0.8437, 0.5625, 0.8125, 0.5625, 0.8125, 0.5, 0.8281, 0.0, 0.8438, 0.0625, 0.8125, 0.0625, 0.8437, 0.4375, 0.8437, 0.5, 0.8125, 0.5, 0.8125, 0.4375, 0.8438, 0.375, 0.8437, 0.4375, 0.8125, 0.4375, 0.8125, 0.375, 0.8437, 0.3125, 0.8438, 0.375, 0.8125, 0.375, 0.8125, 0.3125, 0.8438, 0.25, 0.8437, 0.3125, 0.8125, 0.3125, 0.8125, 0.25, 0.8125, 0.375, 0.8125, 0.4375, 0.7812, 0.4375, 0.7812, 0.375, 0.8125, 0.3125, 0.8125, 0.375, 0.7812, 0.375, 0.7812, 0.3125, 0.8125, 0.25, 0.8125, 0.3125, 0.7812, 0.3125, 0.7812, 0.25, 0.8125, 0.1875, 0.8125, 0.25, 0.7812, 0.25, 0.7812, 0.1875, 0.8125, 0.125, 0.8125, 0.1875, 0.7812, 0.1875, 0.7812, 0.125, 0.8125, 0.0625, 0.8125, 0.125, 0.7812, 0.125, 0.7812, 0.0625, 0.8125, 0.5, 0.8125, 0.5625, 0.7812, 0.5625, 0.7812, 0.5, 0.7969, 0.0, 0.8125, 0.0625, 0.7812, 0.0625, 0.8125, 0.4375, 0.8125, 0.5, 0.7812, 0.5, 0.7812, 0.4375, 0.7812, 0.125, 0.7812, 0.1875, 0.75, 0.1875, 0.75, 0.125, 0.7812, 0.0625, 0.7812, 0.125, 0.75, 0.125, 0.75, 0.0625, 0.7812, 0.5, 0.7812, 0.5625, 0.75, 0.5625, 0.75, 0.5, 0.7656, 0.0, 0.7812, 0.0625, 0.75, 0.0625, 0.7812, 0.4375, 0.7812, 0.5, 0.75, 0.5, 0.75, 0.4375, 0.7812, 0.375, 0.7812, 0.4375, 0.75, 0.4375, 0.75, 0.375, 0.7812, 0.3125, 0.7812, 0.375, 0.75, 0.375, 0.75, 0.3125, 0.7812, 0.25, 0.7812, 0.3125, 0.75, 0.3125, 0.75, 0.25, 0.7812, 0.1875, 0.7812, 0.25, 0.75, 0.25, 0.75, 0.1875, 0.7812, 0.5625, 0.7812, 0.6024, 0.75, 0.602, 0.75, 0.5625, 0.8125, 0.5625, 0.8125, 0.6028, 0.7812, 0.6024, 0.7812, 0.5625, 0.8437, 0.5625, 0.8438, 0.6032, 0.8125, 0.6028, 0.8125, 0.5625, 0.875, 0.5625, 0.875, 0.6035, 0.8438, 0.6032, 0.8437, 0.5625, 0.9062, 0.5625, 0.9062, 0.6037, 0.875, 0.6035, 0.875, 0.5625, 0.9375, 0.5625, 0.9375, 0.6039, 0.9062, 0.6037, 0.9062, 0.5625, 0.9687, 0.5625, 0.9688, 0.604, 0.9375, 0.6039, 0.9375, 0.5625, 1.0, 0.5625, 1.0, 0.6041, 0.9688, 0.604, 0.9687, 0.5625, 0.03125, 0.5625, 0.03125, 0.604, 0.0, 0.6041, 0.0, 0.5625, 0.0625, 0.5625, 0.0625, 0.6039, 0.03125, 0.604, 0.03125, 0.5625, 0.09375, 0.5625, 0.09375, 0.6037, 0.0625, 0.6039, 0.0625, 0.5625, 0.125, 0.5625, 0.125, 0.6035, 0.09375, 0.6037, 0.09375, 0.5625, 0.1562, 0.5625, 0.1563, 0.6032, 0.125, 0.6035, 0.125, 0.5625, 0.1875, 0.5625, 0.1875, 0.6028, 0.1563, 0.6032, 0.1562, 0.5625, 0.2188, 0.5625, 0.2188, 0.6024, 0.1875, 0.6028, 0.1875, 0.5625, 0.25, 0.5625, 0.25, 0.602, 0.2188, 0.6024, 0.2188, 0.5625, 0.2812, 0.5625, 0.2812, 0.6016, 0.25, 0.602, 0.25, 0.5625, 0.3125, 0.5625, 0.3125, 0.6012, 0.2812, 0.6016, 0.2812, 0.5625, 0.3438, 0.5625, 0.3438, 0.6009, 0.3125, 0.6012, 0.3125, 0.5625, 0.375, 0.5625, 0.375, 0.6006, 0.3438, 0.6009, 0.3438, 0.5625, 0.4062, 0.5625, 0.4062, 0.6003, 0.375, 0.6006, 0.375, 0.5625, 0.4375, 0.5625, 0.4375, 0.6001, 0.4062, 0.6003, 0.4062, 0.5625, 0.4688, 0.5625, 0.4688, 0.6, 0.4375, 0.6001, 0.4375, 0.5625, 0.5, 0.5625, 0.5, 0.6, 0.4688, 0.6, 0.4688, 0.5625, 0.5312, 0.5625, 0.5312, 0.6, 0.5, 0.6, 0.5, 0.5625, 0.5625, 0.5625, 0.5625, 0.6001, 0.5312, 0.6, 0.5312, 0.5625, 0.5938, 0.5625, 0.5938, 0.6003, 0.5625, 0.6001, 0.5625, 0.5625, 0.625, 0.5625, 0.625, 0.6006, 0.5938, 0.6003, 0.5938, 0.5625, 0.6562, 0.5625, 0.6562, 0.6009, 0.625, 0.6006, 0.625, 0.5625, 0.6875, 0.5625, 0.6875, 0.6012, 0.6562, 0.6009, 0.6562, 0.5625, 0.75, 0.5625, 0.75, 0.602, 0.7188, 0.6016, 0.7188, 0.5625, 0.7188, 0.5625, 0.7188, 0.6016, 0.6875, 0.6012, 0.6875, 0.5625])
me_sphere.update()

# ---- objects
ob_sphere = bpy.data.objects.new('Sphere', me_sphere)

# ---- transforms, parenting, visibility, modifiers, constraints
ob_sphere.location = (0.0, 0.0, 0.05043)
ob_sphere.scale = (-0.04956, -0.04956, -0.04956)
_m = ob_sphere.modifiers.new('Subdivision', 'SUBSURF')

# ---- collection membership
col_collection.objects.link(ob_sphere)

# ---- scene / render settings (as saved in the file)
scene.frame_start = 1; scene.frame_end = 250; scene.frame_set(150)
scene.render.engine = 'BLENDER_EEVEE_NEXT'
scene.cycles.sampling_pattern = 'TABULATED_SOBOL'
scene.view_settings.view_transform = 'Filmic'
bpy.context.view_layer.update()

# ---- added for rendering (the .blend has no active camera and no usable light): camera, sun
cam_auto = bpy.data.cameras.new('AutoCamera')
cam_auto.lens = 50.0
cam_auto.sensor_width = 36.0
cam_auto.clip_end = 1000.0
ob_auto_camera = bpy.data.objects.new('AutoCamera', cam_auto)
scene.collection.objects.link(ob_auto_camera)
ob_auto_camera.location = (0.185146, -0.222491, 0.196869)
ob_auto_camera.rotation_euler = (1.09748, -7.21219e-08, 0.694738)
scene.camera = ob_auto_camera
light_auto_sun = bpy.data.lights.new('AutoSun', 'SUN')
light_auto_sun.energy = 3.0
light_auto_sun.angle = 0.0523599
ob_auto_sun = bpy.data.objects.new('AutoSun', light_auto_sun)
scene.collection.objects.link(ob_auto_sun)
ob_auto_sun.rotation_euler = (0.872665, 0.174533, 0.523599)
bpy.context.view_layer.update()
